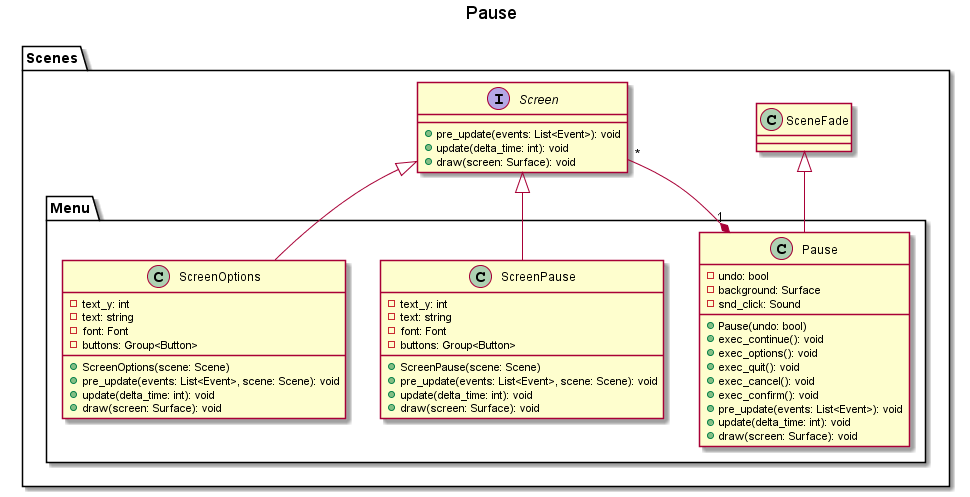

The diagram above was rendered by PlantUML. Its source (embedded in the PNG):
@startuml

title Pause

package Scenes {
    class SceneFade

    interface Screen {
        + pre_update(events: List<Event>): void
        + update(delta_time: int): void 
        + draw(screen: Surface): void
    }

    package Menu {
        class Pause {
            - undo: bool
            - background: Surface
            - snd_click: Sound
            + Pause(undo: bool)
            + exec_continue(): void
            + exec_options(): void
            + exec_quit(): void
            + exec_cancel(): void
            + exec_confirm(): void
            + pre_update(events: List<Event>): void
            + update(delta_time: int): void 
            + draw(screen: Surface): void
        }
        SceneFade <|-- Pause
        Pause "1" *-- "*" Screen

        class ScreenPause {
            - text_y: int
            - text: string
            - font: Font
            - buttons: Group<Button>
            + ScreenPause(scene: Scene)
            + pre_update(events: List<Event>, scene: Scene): void
            + update(delta_time: int): void 
            + draw(screen: Surface): void
        }
        Screen <|-- ScreenPause

        class ScreenOptions {
            - text_y: int
            - text: string
            - font: Font
            - buttons: Group<Button>
            + ScreenOptions(scene: Scene)
            + pre_update(events: List<Event>, scene: Scene): void
            + update(delta_time: int): void 
            + draw(screen: Surface): void
        }
        Screen <|-- ScreenOptions
    }
}

@enduml